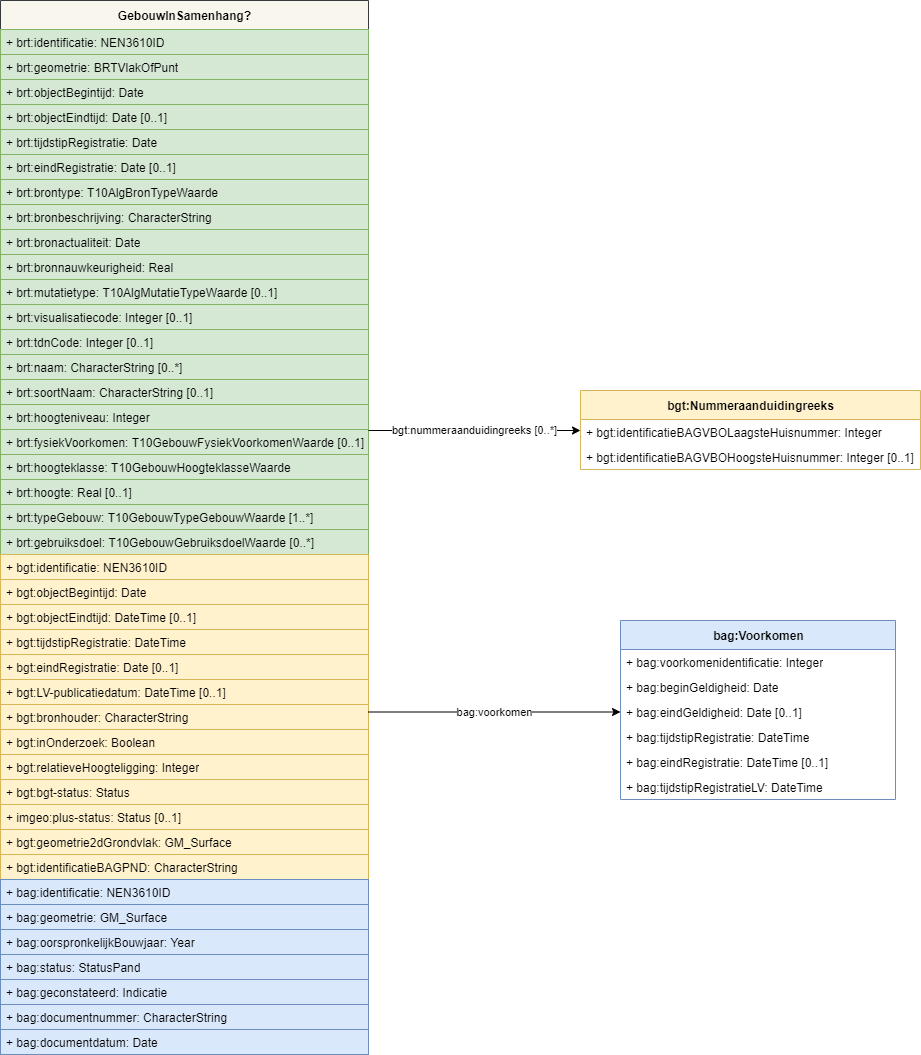

The diagram above was exported from draw.io. Its source (the exported page's mxGraphModel, read from the mxfile embedded in the PNG):
<mxGraphModel dx="1123" dy="415" grid="1" gridSize="10" guides="1" tooltips="1" connect="1" arrows="1" fold="1" page="1" pageScale="1" pageWidth="850" pageHeight="1100" math="0" shadow="0">
  <root>
    <mxCell id="0" />
    <mxCell id="1" parent="0" />
    <mxCell id="46" value="GebouwInSamenhang?" style="swimlane;fontStyle=1;align=center;verticalAlign=middle;childLayout=stackLayout;horizontal=1;startSize=29;horizontalStack=0;resizeParent=1;resizeParentMax=0;resizeLast=0;collapsible=0;marginBottom=0;html=1;fillColor=#f9f7ed;strokeColor=#36393d;" vertex="1" parent="1">
      <mxGeometry x="470" y="650" width="368" height="1054" as="geometry" />
    </mxCell>
    <mxCell id="47" value="+ brt:identificatie: NEN3610ID" style="text;html=1;strokeColor=#82b366;fillColor=#d5e8d4;align=left;verticalAlign=middle;spacingLeft=4;spacingRight=4;overflow=hidden;rotatable=0;points=[[0,0.5],[1,0.5]];portConstraint=eastwest;" vertex="1" parent="46">
      <mxGeometry y="29" width="368" height="25" as="geometry" />
    </mxCell>
    <mxCell id="48" value="+ brt:geometrie: BRTVlakOfPunt" style="text;html=1;strokeColor=#82b366;fillColor=#d5e8d4;align=left;verticalAlign=middle;spacingLeft=4;spacingRight=4;overflow=hidden;rotatable=0;points=[[0,0.5],[1,0.5]];portConstraint=eastwest;" vertex="1" parent="46">
      <mxGeometry y="54" width="368" height="25" as="geometry" />
    </mxCell>
    <mxCell id="49" value="+ brt:objectBegintijd: Date" style="text;html=1;strokeColor=#82b366;fillColor=#d5e8d4;align=left;verticalAlign=middle;spacingLeft=4;spacingRight=4;overflow=hidden;rotatable=0;points=[[0,0.5],[1,0.5]];portConstraint=eastwest;" vertex="1" parent="46">
      <mxGeometry y="79" width="368" height="25" as="geometry" />
    </mxCell>
    <mxCell id="50" value="+ brt:objectEindtijd: Date [0..1]" style="text;html=1;strokeColor=#82b366;fillColor=#d5e8d4;align=left;verticalAlign=middle;spacingLeft=4;spacingRight=4;overflow=hidden;rotatable=0;points=[[0,0.5],[1,0.5]];portConstraint=eastwest;" vertex="1" parent="46">
      <mxGeometry y="104" width="368" height="25" as="geometry" />
    </mxCell>
    <mxCell id="51" value="+ brt:tijdstipRegistratie: Date" style="text;html=1;strokeColor=#82b366;fillColor=#d5e8d4;align=left;verticalAlign=middle;spacingLeft=4;spacingRight=4;overflow=hidden;rotatable=0;points=[[0,0.5],[1,0.5]];portConstraint=eastwest;" vertex="1" parent="46">
      <mxGeometry y="129" width="368" height="25" as="geometry" />
    </mxCell>
    <mxCell id="52" value="+ brt:eindRegistratie: Date [0..1]" style="text;html=1;strokeColor=#82b366;fillColor=#d5e8d4;align=left;verticalAlign=middle;spacingLeft=4;spacingRight=4;overflow=hidden;rotatable=0;points=[[0,0.5],[1,0.5]];portConstraint=eastwest;" vertex="1" parent="46">
      <mxGeometry y="154" width="368" height="25" as="geometry" />
    </mxCell>
    <mxCell id="53" value="+ brt:brontype: T10AlgBronTypeWaarde" style="text;html=1;strokeColor=#82b366;fillColor=#d5e8d4;align=left;verticalAlign=middle;spacingLeft=4;spacingRight=4;overflow=hidden;rotatable=0;points=[[0,0.5],[1,0.5]];portConstraint=eastwest;" vertex="1" parent="46">
      <mxGeometry y="179" width="368" height="25" as="geometry" />
    </mxCell>
    <mxCell id="54" value="+ brt:bronbeschrijving: CharacterString" style="text;html=1;strokeColor=#82b366;fillColor=#d5e8d4;align=left;verticalAlign=middle;spacingLeft=4;spacingRight=4;overflow=hidden;rotatable=0;points=[[0,0.5],[1,0.5]];portConstraint=eastwest;" vertex="1" parent="46">
      <mxGeometry y="204" width="368" height="25" as="geometry" />
    </mxCell>
    <mxCell id="55" value="+ brt:bronactualiteit: Date" style="text;html=1;strokeColor=#82b366;fillColor=#d5e8d4;align=left;verticalAlign=middle;spacingLeft=4;spacingRight=4;overflow=hidden;rotatable=0;points=[[0,0.5],[1,0.5]];portConstraint=eastwest;" vertex="1" parent="46">
      <mxGeometry y="229" width="368" height="25" as="geometry" />
    </mxCell>
    <mxCell id="56" value="+ brt:bronnauwkeurigheid: Real" style="text;html=1;strokeColor=#82b366;fillColor=#d5e8d4;align=left;verticalAlign=middle;spacingLeft=4;spacingRight=4;overflow=hidden;rotatable=0;points=[[0,0.5],[1,0.5]];portConstraint=eastwest;" vertex="1" parent="46">
      <mxGeometry y="254" width="368" height="25" as="geometry" />
    </mxCell>
    <mxCell id="57" value="+ brt:mutatietype: T10AlgMutatieTypeWaarde [0..1]" style="text;html=1;strokeColor=#82b366;fillColor=#d5e8d4;align=left;verticalAlign=middle;spacingLeft=4;spacingRight=4;overflow=hidden;rotatable=0;points=[[0,0.5],[1,0.5]];portConstraint=eastwest;" vertex="1" parent="46">
      <mxGeometry y="279" width="368" height="25" as="geometry" />
    </mxCell>
    <mxCell id="58" value="+ brt:visualisatiecode: Integer [0..1]" style="text;html=1;strokeColor=#82b366;fillColor=#d5e8d4;align=left;verticalAlign=middle;spacingLeft=4;spacingRight=4;overflow=hidden;rotatable=0;points=[[0,0.5],[1,0.5]];portConstraint=eastwest;" vertex="1" parent="46">
      <mxGeometry y="304" width="368" height="25" as="geometry" />
    </mxCell>
    <mxCell id="59" value="+ brt:tdnCode: Integer [0..1]" style="text;html=1;strokeColor=#82b366;fillColor=#d5e8d4;align=left;verticalAlign=middle;spacingLeft=4;spacingRight=4;overflow=hidden;rotatable=0;points=[[0,0.5],[1,0.5]];portConstraint=eastwest;" vertex="1" parent="46">
      <mxGeometry y="329" width="368" height="25" as="geometry" />
    </mxCell>
    <mxCell id="60" value="+ brt:naam: CharacterString [0..*]" style="text;html=1;strokeColor=#82b366;fillColor=#d5e8d4;align=left;verticalAlign=middle;spacingLeft=4;spacingRight=4;overflow=hidden;rotatable=0;points=[[0,0.5],[1,0.5]];portConstraint=eastwest;" vertex="1" parent="46">
      <mxGeometry y="354" width="368" height="25" as="geometry" />
    </mxCell>
    <mxCell id="61" value="+ brt:soortNaam: CharacterString [0..1]" style="text;html=1;strokeColor=#82b366;fillColor=#d5e8d4;align=left;verticalAlign=middle;spacingLeft=4;spacingRight=4;overflow=hidden;rotatable=0;points=[[0,0.5],[1,0.5]];portConstraint=eastwest;" vertex="1" parent="46">
      <mxGeometry y="379" width="368" height="25" as="geometry" />
    </mxCell>
    <mxCell id="62" value="+ brt:hoogteniveau: Integer" style="text;html=1;strokeColor=#82b366;fillColor=#d5e8d4;align=left;verticalAlign=middle;spacingLeft=4;spacingRight=4;overflow=hidden;rotatable=0;points=[[0,0.5],[1,0.5]];portConstraint=eastwest;" vertex="1" parent="46">
      <mxGeometry y="404" width="368" height="25" as="geometry" />
    </mxCell>
    <mxCell id="63" value="+ brt:fysiekVoorkomen: T10GebouwFysiekVoorkomenWaarde [0..1]" style="text;html=1;strokeColor=#82b366;fillColor=#d5e8d4;align=left;verticalAlign=middle;spacingLeft=4;spacingRight=4;overflow=hidden;rotatable=0;points=[[0,0.5],[1,0.5]];portConstraint=eastwest;" vertex="1" parent="46">
      <mxGeometry y="429" width="368" height="25" as="geometry" />
    </mxCell>
    <mxCell id="64" value="+ brt:hoogteklasse: T10GebouwHoogteklasseWaarde" style="text;html=1;strokeColor=#82b366;fillColor=#d5e8d4;align=left;verticalAlign=middle;spacingLeft=4;spacingRight=4;overflow=hidden;rotatable=0;points=[[0,0.5],[1,0.5]];portConstraint=eastwest;" vertex="1" parent="46">
      <mxGeometry y="454" width="368" height="25" as="geometry" />
    </mxCell>
    <mxCell id="65" value="+ brt:hoogte: Real [0..1]" style="text;html=1;strokeColor=#82b366;fillColor=#d5e8d4;align=left;verticalAlign=middle;spacingLeft=4;spacingRight=4;overflow=hidden;rotatable=0;points=[[0,0.5],[1,0.5]];portConstraint=eastwest;" vertex="1" parent="46">
      <mxGeometry y="479" width="368" height="25" as="geometry" />
    </mxCell>
    <mxCell id="66" value="+ brt:typeGebouw: T10GebouwTypeGebouwWaarde [1..*]" style="text;html=1;strokeColor=#82b366;fillColor=#d5e8d4;align=left;verticalAlign=middle;spacingLeft=4;spacingRight=4;overflow=hidden;rotatable=0;points=[[0,0.5],[1,0.5]];portConstraint=eastwest;" vertex="1" parent="46">
      <mxGeometry y="504" width="368" height="25" as="geometry" />
    </mxCell>
    <mxCell id="67" value="+ brt:gebruiksdoel: T10GebouwGebruiksdoelWaarde [0..*]" style="text;html=1;strokeColor=#82b366;fillColor=#d5e8d4;align=left;verticalAlign=middle;spacingLeft=4;spacingRight=4;overflow=hidden;rotatable=0;points=[[0,0.5],[1,0.5]];portConstraint=eastwest;" vertex="1" parent="46">
      <mxGeometry y="529" width="368" height="25" as="geometry" />
    </mxCell>
    <mxCell id="103" value="+ bgt:identificatie: NEN3610ID" style="text;html=1;strokeColor=#d6b656;fillColor=#fff2cc;align=left;verticalAlign=middle;spacingLeft=4;spacingRight=4;overflow=hidden;rotatable=0;points=[[0,0.5],[1,0.5]];portConstraint=eastwest;" vertex="1" parent="46">
      <mxGeometry y="554" width="368" height="25" as="geometry" />
    </mxCell>
    <mxCell id="69" value="+ bgt:objectBegintijd: Date" style="text;html=1;strokeColor=#d6b656;fillColor=#fff2cc;align=left;verticalAlign=middle;spacingLeft=4;spacingRight=4;overflow=hidden;rotatable=0;points=[[0,0.5],[1,0.5]];portConstraint=eastwest;" vertex="1" parent="46">
      <mxGeometry y="579" width="368" height="25" as="geometry" />
    </mxCell>
    <mxCell id="72" value="+ bgt:objectEindtijd: DateTime [0..1]" style="text;html=1;strokeColor=#d6b656;fillColor=#fff2cc;align=left;verticalAlign=middle;spacingLeft=4;spacingRight=4;overflow=hidden;rotatable=0;points=[[0,0.5],[1,0.5]];portConstraint=eastwest;" vertex="1" parent="46">
      <mxGeometry y="604" width="368" height="25" as="geometry" />
    </mxCell>
    <mxCell id="71" value="+ bgt:tijdstipRegistratie: DateTime" style="text;html=1;strokeColor=#d6b656;fillColor=#fff2cc;align=left;verticalAlign=middle;spacingLeft=4;spacingRight=4;overflow=hidden;rotatable=0;points=[[0,0.5],[1,0.5]];portConstraint=eastwest;" vertex="1" parent="46">
      <mxGeometry y="629" width="368" height="25" as="geometry" />
    </mxCell>
    <mxCell id="70" value="+ bgt:eindRegistratie: Date [0..1]" style="text;html=1;strokeColor=#d6b656;fillColor=#fff2cc;align=left;verticalAlign=middle;spacingLeft=4;spacingRight=4;overflow=hidden;rotatable=0;points=[[0,0.5],[1,0.5]];portConstraint=eastwest;" vertex="1" parent="46">
      <mxGeometry y="654" width="368" height="25" as="geometry" />
    </mxCell>
    <mxCell id="73" value="+ bgt:LV-publicatiedatum: DateTime [0..1]" style="text;html=1;strokeColor=#d6b656;fillColor=#fff2cc;align=left;verticalAlign=middle;spacingLeft=4;spacingRight=4;overflow=hidden;rotatable=0;points=[[0,0.5],[1,0.5]];portConstraint=eastwest;" vertex="1" parent="46">
      <mxGeometry y="679" width="368" height="25" as="geometry" />
    </mxCell>
    <mxCell id="74" value="+ bgt:bronhouder: CharacterString" style="text;html=1;strokeColor=#d6b656;fillColor=#fff2cc;align=left;verticalAlign=middle;spacingLeft=4;spacingRight=4;overflow=hidden;rotatable=0;points=[[0,0.5],[1,0.5]];portConstraint=eastwest;" vertex="1" parent="46">
      <mxGeometry y="704" width="368" height="25" as="geometry" />
    </mxCell>
    <mxCell id="75" value="+ bgt:inOnderzoek: Boolean" style="text;html=1;strokeColor=#d6b656;fillColor=#fff2cc;align=left;verticalAlign=middle;spacingLeft=4;spacingRight=4;overflow=hidden;rotatable=0;points=[[0,0.5],[1,0.5]];portConstraint=eastwest;" vertex="1" parent="46">
      <mxGeometry y="729" width="368" height="25" as="geometry" />
    </mxCell>
    <mxCell id="76" value="+ bgt:relatieveHoogteligging: Integer" style="text;html=1;strokeColor=#d6b656;fillColor=#fff2cc;align=left;verticalAlign=middle;spacingLeft=4;spacingRight=4;overflow=hidden;rotatable=0;points=[[0,0.5],[1,0.5]];portConstraint=eastwest;" vertex="1" parent="46">
      <mxGeometry y="754" width="368" height="25" as="geometry" />
    </mxCell>
    <mxCell id="77" value="+ bgt:bgt-status: Status" style="text;html=1;strokeColor=#d6b656;fillColor=#fff2cc;align=left;verticalAlign=middle;spacingLeft=4;spacingRight=4;overflow=hidden;rotatable=0;points=[[0,0.5],[1,0.5]];portConstraint=eastwest;" vertex="1" parent="46">
      <mxGeometry y="779" width="368" height="25" as="geometry" />
    </mxCell>
    <mxCell id="78" value="+ imgeo:plus-status: Status [0..1]" style="text;html=1;strokeColor=#d6b656;fillColor=#fff2cc;align=left;verticalAlign=middle;spacingLeft=4;spacingRight=4;overflow=hidden;rotatable=0;points=[[0,0.5],[1,0.5]];portConstraint=eastwest;" vertex="1" parent="46">
      <mxGeometry y="804" width="368" height="25" as="geometry" />
    </mxCell>
    <mxCell id="80" value="+ bgt:geometrie2dGrondvlak: GM_Surface" style="text;html=1;strokeColor=#d6b656;fillColor=#fff2cc;align=left;verticalAlign=middle;spacingLeft=4;spacingRight=4;overflow=hidden;rotatable=0;points=[[0,0.5],[1,0.5]];portConstraint=eastwest;" vertex="1" parent="46">
      <mxGeometry y="829" width="368" height="25" as="geometry" />
    </mxCell>
    <mxCell id="79" value="+ bgt:identificatieBAGPND: CharacterString" style="text;html=1;strokeColor=#d6b656;fillColor=#fff2cc;align=left;verticalAlign=middle;spacingLeft=4;spacingRight=4;overflow=hidden;rotatable=0;points=[[0,0.5],[1,0.5]];portConstraint=eastwest;" vertex="1" parent="46">
      <mxGeometry y="854" width="368" height="25" as="geometry" />
    </mxCell>
    <mxCell id="104" value="+ bag:identificatie: NEN3610ID" style="text;html=1;strokeColor=#6c8ebf;fillColor=#dae8fc;align=left;verticalAlign=middle;spacingLeft=4;spacingRight=4;overflow=hidden;rotatable=0;points=[[0,0.5],[1,0.5]];portConstraint=eastwest;" vertex="1" parent="46">
      <mxGeometry y="879" width="368" height="25" as="geometry" />
    </mxCell>
    <mxCell id="95" value="+ bag:geometrie: GM_Surface" style="text;html=1;strokeColor=#6c8ebf;fillColor=#dae8fc;align=left;verticalAlign=middle;spacingLeft=4;spacingRight=4;overflow=hidden;rotatable=0;points=[[0,0.5],[1,0.5]];portConstraint=eastwest;" vertex="1" parent="46">
      <mxGeometry y="904" width="368" height="25" as="geometry" />
    </mxCell>
    <mxCell id="96" value="+ bag:oorspronkelijkBouwjaar: Year" style="text;html=1;strokeColor=#6c8ebf;fillColor=#dae8fc;align=left;verticalAlign=middle;spacingLeft=4;spacingRight=4;overflow=hidden;rotatable=0;points=[[0,0.5],[1,0.5]];portConstraint=eastwest;" vertex="1" parent="46">
      <mxGeometry y="929" width="368" height="25" as="geometry" />
    </mxCell>
    <mxCell id="97" value="+ bag:status: StatusPand" style="text;html=1;strokeColor=#6c8ebf;fillColor=#dae8fc;align=left;verticalAlign=middle;spacingLeft=4;spacingRight=4;overflow=hidden;rotatable=0;points=[[0,0.5],[1,0.5]];portConstraint=eastwest;" vertex="1" parent="46">
      <mxGeometry y="954" width="368" height="25" as="geometry" />
    </mxCell>
    <mxCell id="98" value="+ bag:geconstateerd: Indicatie" style="text;html=1;strokeColor=#6c8ebf;fillColor=#dae8fc;align=left;verticalAlign=middle;spacingLeft=4;spacingRight=4;overflow=hidden;rotatable=0;points=[[0,0.5],[1,0.5]];portConstraint=eastwest;" vertex="1" parent="46">
      <mxGeometry y="979" width="368" height="25" as="geometry" />
    </mxCell>
    <mxCell id="100" value="+ bag:documentnummer: CharacterString" style="text;html=1;strokeColor=#6c8ebf;fillColor=#dae8fc;align=left;verticalAlign=middle;spacingLeft=4;spacingRight=4;overflow=hidden;rotatable=0;points=[[0,0.5],[1,0.5]];portConstraint=eastwest;" vertex="1" parent="46">
      <mxGeometry y="1004" width="368" height="25" as="geometry" />
    </mxCell>
    <mxCell id="99" value="+ bag:documentdatum: Date" style="text;html=1;strokeColor=#6c8ebf;fillColor=#dae8fc;align=left;verticalAlign=middle;spacingLeft=4;spacingRight=4;overflow=hidden;rotatable=0;points=[[0,0.5],[1,0.5]];portConstraint=eastwest;" vertex="1" parent="46">
      <mxGeometry y="1029" width="368" height="25" as="geometry" />
    </mxCell>
    <mxCell id="81" value="bgt:nummeraanduidingreeks [0..*]" style="edgeStyle=orthogonalEdgeStyle;rounded=0;orthogonalLoop=1;jettySize=auto;html=1;" edge="1" parent="1" target="82" source="46">
      <mxGeometry relative="1" as="geometry">
        <mxPoint x="880" y="1019.5" as="sourcePoint" />
        <Array as="points">
          <mxPoint x="890" y="1080" />
          <mxPoint x="890" y="1080" />
        </Array>
      </mxGeometry>
    </mxCell>
    <mxCell id="82" value="bgt:Nummeraanduidingreeks" style="swimlane;fontStyle=1;align=center;verticalAlign=middle;childLayout=stackLayout;horizontal=1;startSize=29;horizontalStack=0;resizeParent=1;resizeParentMax=0;resizeLast=0;collapsible=0;marginBottom=0;html=1;fillColor=#fff2cc;strokeColor=#d6b656;" vertex="1" parent="1">
      <mxGeometry x="1050" y="1040" width="340" height="79" as="geometry" />
    </mxCell>
    <mxCell id="83" value="+ bgt:identificatieBAGVBOLaagsteHuisnummer: Integer" style="text;html=1;strokeColor=none;fillColor=none;align=left;verticalAlign=middle;spacingLeft=4;spacingRight=4;overflow=hidden;rotatable=0;points=[[0,0.5],[1,0.5]];portConstraint=eastwest;" vertex="1" parent="82">
      <mxGeometry y="29" width="340" height="25" as="geometry" />
    </mxCell>
    <mxCell id="84" value="+ bgt:identificatieBAGVBOHoogsteHuisnummer: Integer [0..1]" style="text;html=1;strokeColor=none;fillColor=none;align=left;verticalAlign=middle;spacingLeft=4;spacingRight=4;overflow=hidden;rotatable=0;points=[[0,0.5],[1,0.5]];portConstraint=eastwest;" vertex="1" parent="82">
      <mxGeometry y="54" width="340" height="25" as="geometry" />
    </mxCell>
    <mxCell id="85" value="bag:Voorkomen" style="swimlane;fontStyle=1;align=center;verticalAlign=middle;childLayout=stackLayout;horizontal=1;startSize=29;horizontalStack=0;resizeParent=1;resizeParentMax=0;resizeLast=0;collapsible=0;marginBottom=0;html=1;fillColor=#dae8fc;strokeColor=#6c8ebf;" vertex="1" parent="1">
      <mxGeometry x="1090" y="1270" width="275" height="179" as="geometry" />
    </mxCell>
    <mxCell id="86" value="+ bag:voorkomenidentificatie: Integer" style="text;html=1;strokeColor=none;fillColor=none;align=left;verticalAlign=middle;spacingLeft=4;spacingRight=4;overflow=hidden;rotatable=0;points=[[0,0.5],[1,0.5]];portConstraint=eastwest;" vertex="1" parent="85">
      <mxGeometry y="29" width="275" height="25" as="geometry" />
    </mxCell>
    <mxCell id="87" value="+ bag:beginGeldigheid: Date" style="text;html=1;strokeColor=none;fillColor=none;align=left;verticalAlign=middle;spacingLeft=4;spacingRight=4;overflow=hidden;rotatable=0;points=[[0,0.5],[1,0.5]];portConstraint=eastwest;" vertex="1" parent="85">
      <mxGeometry y="54" width="275" height="25" as="geometry" />
    </mxCell>
    <mxCell id="88" value="+ bag:eindGeldigheid: Date [0..1]" style="text;html=1;strokeColor=none;fillColor=none;align=left;verticalAlign=middle;spacingLeft=4;spacingRight=4;overflow=hidden;rotatable=0;points=[[0,0.5],[1,0.5]];portConstraint=eastwest;" vertex="1" parent="85">
      <mxGeometry y="79" width="275" height="25" as="geometry" />
    </mxCell>
    <mxCell id="89" value="+ bag:tijdstipRegistratie: DateTime" style="text;html=1;strokeColor=none;fillColor=none;align=left;verticalAlign=middle;spacingLeft=4;spacingRight=4;overflow=hidden;rotatable=0;points=[[0,0.5],[1,0.5]];portConstraint=eastwest;" vertex="1" parent="85">
      <mxGeometry y="104" width="275" height="25" as="geometry" />
    </mxCell>
    <mxCell id="90" value="+ bag:eindRegistratie: DateTime [0..1]" style="text;html=1;strokeColor=none;fillColor=none;align=left;verticalAlign=middle;spacingLeft=4;spacingRight=4;overflow=hidden;rotatable=0;points=[[0,0.5],[1,0.5]];portConstraint=eastwest;" vertex="1" parent="85">
      <mxGeometry y="129" width="275" height="25" as="geometry" />
    </mxCell>
    <mxCell id="91" value="+ bag:tijdstipRegistratieLV: DateTime" style="text;html=1;strokeColor=none;fillColor=none;align=left;verticalAlign=middle;spacingLeft=4;spacingRight=4;overflow=hidden;rotatable=0;points=[[0,0.5],[1,0.5]];portConstraint=eastwest;" vertex="1" parent="85">
      <mxGeometry y="154" width="275" height="25" as="geometry" />
    </mxCell>
    <mxCell id="92" value="bag:voorkomen" style="edgeStyle=orthogonalEdgeStyle;rounded=0;orthogonalLoop=1;jettySize=auto;html=1;entryX=0;entryY=0.5;entryDx=0;entryDy=0;" edge="1" parent="1" target="88" source="46">
      <mxGeometry relative="1" as="geometry">
        <mxPoint x="410" y="1077" as="sourcePoint" />
        <Array as="points">
          <mxPoint x="930" y="1362" />
        </Array>
      </mxGeometry>
    </mxCell>
  </root>
</mxGraphModel>